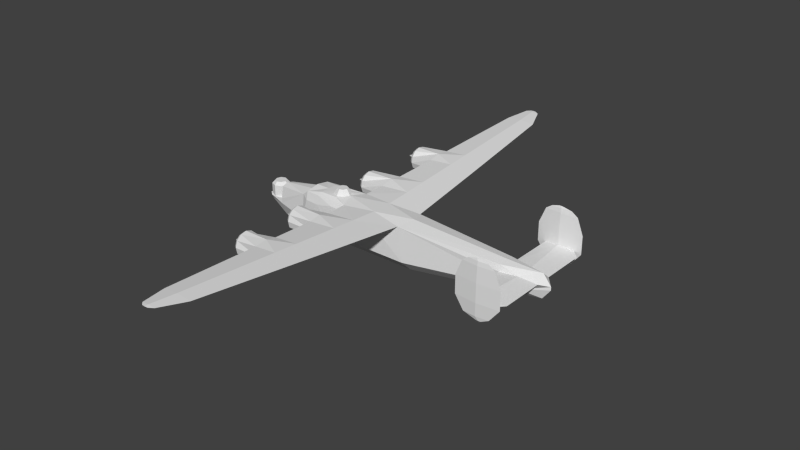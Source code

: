 # Source: b24_m.blend  (saved by Blender 2.79.0; exported with 4.5.12 LTS)
import bpy
from mathutils import Matrix  # noqa: F401  (used for matrix-valued properties, if any)

bpy.ops.wm.read_factory_settings(use_empty=True)
scene = bpy.context.scene
scene.name = 'Scene'

# ---- collections
col_collection_1 = bpy.data.collections.new('Collection 1'); scene.collection.children.link(col_collection_1)

# ---- materials (node trees are filled in below, after node groups)
mat_material_aluminium = bpy.data.materials.new('Material Aluminium')
mat_material_aluminium.alpha_threshold = 0.0
mat_material_aluminium.use_transparent_shadow = False
mat_material_aluminium.roughness = 0.5
mat_material_aluminium.line_color = (0.0, 0.0, 0.0, 1.0)

# ---- material node trees

# ---- world
world_world = bpy.data.worlds.new('World'); scene.world = world_world
world_world.color = (0.05088, 0.05088, 0.05088)
world_world.use_sun_shadow = False
world_world.sun_shadow_jitter_overblur = 0.0
world_world.cycles.sampling_method = 'NONE'
world_world.cycles.sample_map_resolution = 256

# ---- meshes
me_cube = bpy.data.meshes.new('Cube')
me_cube.from_pydata([(11.01, -3.88, -1.16), (10.72, -3.88, -1.16), (10.86, -3.867, -1.16), (10.86, -3.893, -1.16), (11.52, -3.88, -0.91), (9.881, -3.88, -0.91), (10.69, -3.807, -0.91), (12.18, -3.88, -0.08), (9.332, -3.88, -0.08), (11.76, -3.834, 0.0), (12.18, -3.88, 1.08), (9.332, -3.88, 1.08), (10.74, -3.754, 1.08), (11.79, -3.88, 2.08), (9.74, -3.88, 2.08), (10.75, -3.789, 2.08), (10.67, -3.89, 2.47), (10.13, -3.88, 2.35), (10.75, -3.824, 2.35), (11.39, -3.88, 2.35), (10.79, -3.88, 2.47), (10.57, -3.88, 2.47), (10.67, -3.87, 2.47), (10.74, -3.754, -0.1049), (9.85, -3.822, 0.0), (10.74, -3.754, 0.1166), (10.69, -3.953, -0.91), (10.74, -4.006, -0.08), (10.74, -4.006, 1.08), (10.75, -3.971, 2.08), (10.75, -3.936, 2.35), (9.85, -0.69, 0.0), (12.23, -0.52, 0.0), (11.03, -0.6059, -0.1054), (12.23, -3.35, 0.0), (11.03, -0.606, 0.1047), (-2.55, -8.257, 0.4356), (-2.55, -8.193, 0.1189), (-2.55, -7.98, -0.1238), (-2.55, -7.674, -0.2273), (-2.55, -7.075, 0.6718), (-2.95, -3.467, 0.6985), (-2.95, -3.15, 0.7618), (-2.95, -2.844, 0.6582), (-2.95, -2.631, 0.4156), (-2.95, -2.568, 0.09883), (-2.95, -2.671, -0.2071), (-2.95, -2.914, -0.4203), (-2.95, -3.231, -0.4836), (-2.95, -3.537, -0.38), (-2.95, -3.75, -0.1374), (-2.95, -3.813, 0.1794), (-2.95, -3.71, 0.4853), (-2.55, -7.358, -0.164), (-2.55, -7.115, 0.04914), (-2.55, -7.011, 0.3551), (-2.55, -7.288, 0.9145), (-2.55, -7.594, 1.018), (-2.55, -7.911, 0.9548), (-2.55, -8.153, 0.7416), (0.9253, -2.712, 0.5466), (0.7597, -8.156, 0.9377), (1.44, -3.19, 0.6255), (-0.7691, -2.412, 0.08876), (-0.7691, -2.541, -0.2937), (-0.7691, -2.845, -0.5602), (-0.7691, -3.241, -0.6393), (-0.7691, -3.623, -0.5098), (-0.7691, -3.89, -0.2065), (-0.7691, -3.969, 0.1894), (-1.006, -2.415, 0.7003), (-0.9691, -3.193, 0.9192), (-0.9323, -3.972, 0.801), (0.8943, -3.668, 0.6183), (0.9227, -2.792, 0.1329), (0.9166, -2.978, -0.01651), (0.9088, -3.221, -0.06088), (0.9011, -3.456, 0.01171), (0.8958, -3.62, 0.1818), (-0.5592, -8.333, 0.04976), (-0.5592, -8.412, 0.4457), (1.26, -7.634, 0.9381), (-0.5592, -8.067, -0.2536), (-0.5592, -7.684, -0.383), (-0.5592, -7.288, -0.3039), (-0.5592, -6.985, -0.03742), (-0.5592, -6.856, 0.345), (-0.796, -6.856, 0.9875), (-0.7592, -7.584, 1.174), (-0.7225, -8.412, 1.088), (0.7912, -7.112, 0.8626), (0.7886, -7.199, 0.4335), (0.7825, -7.402, 0.2779), (0.7744, -7.668, 0.2317), (0.7667, -7.924, 0.3073), (0.7613, -8.103, 0.4843), (-2.75, -2.412, 0.08876), (-2.75, -2.541, -0.2937), (-2.75, -2.845, -0.5602), (-2.75, -3.241, -0.6393), (-2.75, -3.623, -0.5098), (-2.75, -3.89, -0.2065), (-2.75, -2.491, 0.4847), (-2.75, -2.758, 0.788), (-2.75, -3.14, 0.9175), (-2.75, -3.536, 0.8384), (-2.75, -3.839, 0.5719), (-2.75, -3.969, 0.1894), (-2.35, -8.333, 0.04976), (-2.35, -8.067, -0.2536), (-2.35, -7.684, -0.383), (-2.35, -7.288, -0.3039), (-2.35, -6.985, -0.03742), (-2.35, -6.856, 0.345), (-2.35, -6.935, 0.741), (-2.35, -7.201, 1.044), (-2.35, -7.584, 1.174), (-2.35, -7.98, 1.095), (-2.35, -8.412, 0.4457), (-2.35, -8.283, 0.8281), (-3.32, -3.315, 0.1391), (-3.57, -3.19, 0.1391), (-2.95, -3.255, 0.02651), (-2.95, -3.32, 0.1391), (-3.32, -3.253, 0.03144), (-2.95, -3.125, 0.02651), (-3.32, -3.128, 0.03144), (-2.95, -3.06, 0.1391), (-3.32, -3.066, 0.1391), (-2.95, -3.125, 0.2517), (-3.32, -3.128, 0.2467), (-2.95, -3.255, 0.2517), (-3.32, -3.253, 0.2467), (-2.92, -7.758, 0.3954), (-3.17, -7.634, 0.3954), (-2.55, -7.699, 0.2828), (-2.55, -7.764, 0.3954), (-2.92, -7.696, 0.2877), (-2.55, -7.569, 0.2828), (-2.92, -7.572, 0.2877), (-2.55, -7.504, 0.3954), (-2.92, -7.51, 0.3954), (-2.55, -7.569, 0.5079), (-2.92, -7.572, 0.503), (-2.55, -7.699, 0.5079), (-2.92, -7.696, 0.503), (3.06, -1.026, 0.6167), (2.434, -6.856, 0.9875), (2.258, -8.412, 1.088), (1.533, -14.87, 1.506), (0.5474, -14.87, 1.419), (-0.4173, -14.87, 1.506), (0.8481, -16.5, 1.611), (0.3883, -16.5, 1.571), (-0.06186, -16.5, 1.611), (0.5734, -16.7, 1.624), (0.3662, -16.7, 1.606), (0.1634, -16.7, 1.624), (-1.07, -1.003, 0.6728), (1.0, -1.102, 0.4344), (0.3662, -16.7, 1.642), (0.9384, -2.415, 0.8744), (0.8882, -3.972, 0.964), (0.8019, -6.856, 1.131), (0.7518, -8.412, 1.22), (0.5474, -14.87, 1.592), (0.3883, -16.5, 1.651), (1.0, -0.6957, 0.8), (-7.85, -0.28, -1.13), (-6.75, -0.2, -2.025), (-6.75, -0.57, -1.13), (-4.15, -0.8771, 0.6073), (-4.65, 0.0, 0.34), (-4.573, -0.8074, 0.2553), (-4.15, -1.01, 0.05615), (-3.22, -1.079, 0.06615), (-3.21, -0.6454, 0.76), (-3.21, -0.9523, 0.6327), (12.23, 0.0, 0.47), (12.74, 0.0, -0.19), (-2.05, -0.55, 0.8), (-1.661, -0.3889, 0.8), (-1.817, -0.2326, 1.16), (-2.439, -0.3889, 0.8), (-2.283, -0.2326, 1.16), (-2.05, -0.329, 1.16), (-7.32, -0.57, -0.075), (-6.917, -0.4031, -0.075), (-7.723, -0.4031, -0.075), (-7.32, -0.3824, 0.125), (-7.05, -0.2704, 0.125), (-7.59, -0.2704, 0.125), (-7.723, -0.4031, -0.8), (-6.917, -0.4031, -0.8), (-7.32, -0.57, -0.8), (12.74, 0.0, -0.4), (-7.97, -0.28, -0.8), (12.23, 0.0, -1.07), (-6.75, -0.57, -0.8), (-4.65, -0.93, -1.4), (-4.65, -0.1812, -2.14), (-2.0, -0.3905, -2.28), (-2.0, -1.13, -1.54), (3.46, -0.3903, -2.28), (3.46, -1.13, -1.54), (11.04, -0.6053, -0.6651), (-6.75, 0.0, 0.125), (-6.75, -0.441, -0.002856), (-2.0, -1.13, 0.3256), (-2.0, -1.003, 0.6327), (-2.0, -0.6956, 0.8), (9.85, -0.5619, 0.3925), (1.0, -1.13, 0.3657), (-7.611, -0.57, -0.8), (11.01, 3.88, -1.16), (10.72, 3.88, -1.16), (10.86, 3.867, -1.16), (10.86, 3.893, -1.16), (11.52, 3.88, -0.91), (9.881, 3.88, -0.91), (10.69, 3.807, -0.91), (12.18, 3.88, -0.08), (9.332, 3.88, -0.08), (11.76, 3.834, 0.0), (12.18, 3.88, 1.08), (9.332, 3.88, 1.08), (10.74, 3.754, 1.08), (11.79, 3.88, 2.08), (9.74, 3.88, 2.08), (10.75, 3.789, 2.08), (10.67, 3.89, 2.47), (10.13, 3.88, 2.35), (10.75, 3.824, 2.35), (11.39, 3.88, 2.35), (10.79, 3.88, 2.47), (10.57, 3.88, 2.47), (10.67, 3.87, 2.47), (10.74, 3.754, -0.1049), (9.85, 3.822, 0.0), (10.74, 3.754, 0.1166), (10.69, 3.953, -0.91), (10.74, 4.006, -0.08), (10.74, 4.006, 1.08), (10.75, 3.971, 2.08), (10.75, 3.936, 2.35), (9.85, 0.69, 0.0), (12.23, 0.52, 0.0), (11.03, 0.6059, -0.1054), (12.23, 3.35, 0.0), (11.03, 0.606, 0.1047), (-2.55, 8.257, 0.4356), (-2.55, 8.193, 0.1189), (-2.55, 7.98, -0.1238), (-2.55, 7.674, -0.2273), (-2.55, 7.075, 0.6718), (-2.95, 3.467, 0.6985), (-2.95, 3.15, 0.7618), (-2.95, 2.844, 0.6582), (-2.95, 2.631, 0.4156), (-2.95, 2.568, 0.09883), (-2.95, 2.671, -0.2071), (-2.95, 2.914, -0.4203), (-2.95, 3.231, -0.4836), (-2.95, 3.537, -0.38), (-2.95, 3.75, -0.1374), (-2.95, 3.813, 0.1794), (-2.95, 3.71, 0.4853), (-2.55, 7.358, -0.164), (-2.55, 7.115, 0.04914), (-2.55, 7.011, 0.3551), (-2.55, 7.288, 0.9145), (-2.55, 7.594, 1.018), (-2.55, 7.911, 0.9548), (-2.55, 8.153, 0.7416), (0.9253, 2.712, 0.5466), (0.7597, 8.156, 0.9377), (1.44, 3.19, 0.6255), (-0.7691, 2.412, 0.08876), (-0.7691, 2.541, -0.2937), (-0.7691, 2.845, -0.5602), (-0.7691, 3.241, -0.6393), (-0.7691, 3.623, -0.5098), (-0.7691, 3.89, -0.2065), (-0.7691, 3.969, 0.1894), (-1.006, 2.415, 0.7003), (-0.9691, 3.193, 0.9192), (-0.9323, 3.972, 0.801), (0.8943, 3.668, 0.6183), (0.9227, 2.792, 0.1329), (0.9166, 2.978, -0.01651), (0.9088, 3.221, -0.06088), (0.9011, 3.456, 0.01171), (0.8958, 3.62, 0.1818), (-0.5592, 8.333, 0.04976), (-0.5592, 8.412, 0.4457), (1.26, 7.634, 0.9381), (-0.5592, 8.067, -0.2536), (-0.5592, 7.684, -0.383), (-0.5592, 7.288, -0.3039), (-0.5592, 6.985, -0.03742), (-0.5592, 6.856, 0.345), (-0.796, 6.856, 0.9875), (-0.7592, 7.584, 1.174), (-0.7225, 8.412, 1.088), (0.7912, 7.112, 0.8626), (0.7886, 7.199, 0.4335), (0.7825, 7.402, 0.2779), (0.7744, 7.668, 0.2317), (0.7667, 7.924, 0.3073), (0.7613, 8.103, 0.4843), (-2.75, 2.412, 0.08876), (-2.75, 2.541, -0.2937), (-2.75, 2.845, -0.5602), (-2.75, 3.241, -0.6393), (-2.75, 3.623, -0.5098), (-2.75, 3.89, -0.2065), (-2.75, 2.491, 0.4847), (-2.75, 2.758, 0.788), (-2.75, 3.14, 0.9175), (-2.75, 3.536, 0.8384), (-2.75, 3.839, 0.5719), (-2.75, 3.969, 0.1894), (-2.35, 8.333, 0.04976), (-2.35, 8.067, -0.2536), (-2.35, 7.684, -0.383), (-2.35, 7.288, -0.3039), (-2.35, 6.985, -0.03742), (-2.35, 6.856, 0.345), (-2.35, 6.935, 0.741), (-2.35, 7.201, 1.044), (-2.35, 7.584, 1.174), (-2.35, 7.98, 1.095), (-2.35, 8.412, 0.4457), (-2.35, 8.283, 0.8281), (-3.32, 3.315, 0.1391), (-3.57, 3.19, 0.1391), (-2.95, 3.255, 0.02651), (-2.95, 3.32, 0.1391), (-3.32, 3.253, 0.03144), (-2.95, 3.125, 0.02651), (-3.32, 3.128, 0.03144), (-2.95, 3.06, 0.1391), (-3.32, 3.066, 0.1391), (-2.95, 3.125, 0.2517), (-3.32, 3.128, 0.2467), (-2.95, 3.255, 0.2517), (-3.32, 3.253, 0.2467), (-2.92, 7.758, 0.3954), (-3.17, 7.634, 0.3954), (-2.55, 7.699, 0.2828), (-2.55, 7.764, 0.3954), (-2.92, 7.696, 0.2877), (-2.55, 7.569, 0.2828), (-2.92, 7.572, 0.2877), (-2.55, 7.504, 0.3954), (-2.92, 7.51, 0.3954), (-2.55, 7.569, 0.5079), (-2.92, 7.572, 0.503), (-2.55, 7.699, 0.5079), (-2.92, 7.696, 0.503), (3.06, 1.026, 0.6167), (2.434, 6.856, 0.9875), (2.258, 8.412, 1.088), (1.533, 14.87, 1.506), (0.5474, 14.87, 1.419), (-0.4173, 14.87, 1.506), (0.8481, 16.5, 1.611), (0.3883, 16.5, 1.571), (-0.06186, 16.5, 1.611), (0.5734, 16.7, 1.624), (0.3662, 16.7, 1.606), (0.1634, 16.7, 1.624), (-1.07, 1.003, 0.6728), (1.0, 1.102, 0.4344), (0.3662, 16.7, 1.642), (0.9384, 2.415, 0.8744), (0.8882, 3.972, 0.964), (0.8019, 6.856, 1.131), (0.7518, 8.412, 1.22), (0.5474, 14.87, 1.592), (0.3883, 16.5, 1.651), (1.0, 0.6957, 0.8), (-4.15, 0.0, 0.76), (-3.21, 0.0, 0.76), (-7.85, 0.28, -1.13), (-6.75, 0.2, -2.025), (-6.75, 0.57, -1.13), (-4.15, 0.8771, 0.6073), (-4.573, 0.8074, 0.2553), (-4.15, 1.01, 0.05615), (-3.22, 1.079, 0.06615), (-3.21, 0.6454, 0.76), (-3.21, 0.9523, 0.6327), (-2.05, 0.55, 0.8), (-1.661, 0.3889, 0.8), (-1.817, 0.2326, 1.16), (-1.5, 0.0, 0.8), (-1.721, 0.0, 1.16), (-2.379, 0.0, 1.16), (-2.6, 0.0, 0.8), (-2.439, 0.3889, 0.8), (-2.283, 0.2326, 1.16), (-2.05, 0.329, 1.16), (-7.32, 0.57, -0.075), (-6.917, 0.4031, -0.075), (-6.75, 0.0, -0.075), (-7.89, 0.0, -0.075), (-7.723, 0.4031, -0.075), (-7.32, 0.3824, 0.125), (-7.05, 0.2704, 0.125), (-6.938, 0.0, 0.125), (-7.702, 0.0, 0.125), (-7.59, 0.2704, 0.125), (-7.32, 0.0, 0.125), (-7.723, 0.4031, -0.8), (-7.89, 0.0, -0.8), (-6.917, 0.4031, -0.8), (-6.75, 0.0, -0.8), (-7.32, 0.57, -0.8), (-7.97, 0.28, -0.8), (-7.85, 0.0, -1.13), (-6.75, 0.0, -2.025), (-4.65, 0.0, -2.14), (-2.0, 0.0, -2.28), (3.46, 0.0, -2.28), (3.46, 0.0, 0.8), (9.85, 0.0, 0.52), (-6.75, 0.57, -0.8), (-4.65, 0.93, -1.4), (-4.65, 0.1812, -2.14), (-2.0, 0.3905, -2.28), (-2.0, 1.13, -1.54), (3.46, 0.3903, -2.28), (3.46, 1.13, -1.54), (11.04, 0.6053, -0.6651), (-6.75, 0.441, -0.002856), (-2.0, 1.13, 0.3256), (-2.0, 1.003, 0.6327), (-2.0, 0.6956, 0.8), (9.85, 0.5619, 0.3925), (1.0, 1.13, 0.3657), (-7.611, 0.57, -0.8), (-7.97, 0.0, -0.8)], [], [(6, 4, 0), (2, 6, 0), (1, 5, 2), (2, 5, 6), (9, 7, 4), (8, 11, 24), (9, 10, 7), (11, 14, 15), (11, 15, 12), (12, 15, 10), (15, 13, 10), (14, 17, 18), (14, 18, 15), (15, 18, 13), (18, 19, 13), (18, 22, 19), (17, 22, 18), (17, 21, 22), (9, 4, 23), (24, 23, 5), (9, 25, 12), (24, 12, 25), (6, 23, 4), (6, 5, 23), (5, 8, 24), (12, 24, 11), (10, 9, 12), (4, 7, 27), (4, 27, 26), (26, 27, 5), (27, 8, 5), (7, 10, 28), (7, 28, 27), (27, 28, 8), (28, 11, 8), (10, 13, 29), (10, 29, 28), (28, 29, 11), (29, 14, 11), (13, 19, 30), (13, 30, 29), (29, 30, 14), (30, 17, 14), (26, 5, 3), (32, 34, 23), (32, 23, 33), (33, 23, 31), (23, 24, 31), (25, 34, 32), (35, 25, 32), (31, 25, 35), (31, 24, 25), (47, 48, 49, 50, 51, 52, 41, 42, 43, 44, 45, 46), (36, 59, 58, 57, 56, 40, 55, 54, 53, 39, 38, 37), (76, 75, 62), (77, 76, 62), (78, 77, 62), (73, 78, 62), (75, 74, 62), (74, 60, 62), (99, 98, 65, 66), (100, 99, 66, 67), (101, 100, 67, 68), (107, 101, 68, 69), (98, 97, 64, 65), (97, 96, 63, 64), (96, 102, 70, 63), (106, 107, 69, 72), (66, 65, 75, 76), (67, 66, 76, 77), (68, 67, 77, 78), (69, 68, 78, 73), (65, 64, 74, 75), (64, 63, 60, 74), (70, 60, 63), (116, 117, 88), (61, 95, 81), (115, 116, 88), (95, 94, 81), (114, 115, 88, 87), (94, 93, 81), (113, 114, 87, 86), (93, 92, 81), (112, 113, 86, 85), (92, 91, 81), (111, 112, 85, 84), (91, 90, 81), (110, 111, 84, 83), (109, 110, 83, 82), (108, 109, 82, 79), (117, 119, 89, 88), (118, 108, 79, 80), (119, 118, 80, 89), (80, 79, 95, 61), (79, 82, 94, 95), (82, 83, 93, 94), (83, 84, 92, 93), (84, 85, 91, 92), (85, 86, 90, 91), (87, 90, 86), (72, 69, 73), (89, 80, 61), (126, 128, 127, 125), (128, 130, 129, 127), (130, 132, 131, 129), (121, 128, 126), (121, 124, 120), (121, 126, 124), (121, 130, 128), (121, 120, 132), (121, 132, 130), (139, 141, 140, 138), (141, 143, 142, 140), (143, 145, 144, 142), (134, 141, 139), (134, 137, 133), (134, 139, 137), (134, 143, 141), (134, 133, 145), (134, 145, 143), (73, 62, 147), (147, 90, 73), (90, 147, 81), (148, 149, 150), (148, 150, 61), (61, 150, 89), (150, 151, 89), (149, 152, 153), (149, 153, 150), (150, 153, 151), (153, 154, 151), (152, 155, 156), (152, 156, 153), (153, 156, 154), (156, 157, 154), (147, 62, 146), (148, 81, 147), (70, 71, 161), (161, 71, 162), (161, 162, 146), (162, 147, 146), (72, 87, 163), (72, 163, 162), (162, 163, 147), (162, 71, 72), (163, 164, 147), (164, 148, 147), (89, 151, 165), (89, 165, 164), (164, 165, 148), (165, 149, 148), (151, 154, 166), (151, 166, 165), (165, 166, 149), (166, 152, 149), (167, 161, 146), (158, 161, 167), (158, 70, 161), (178, 32, 179), (382, 172, 171), (383, 382, 171, 176), (175, 177, 171, 174), (177, 176, 171), (171, 173, 174), (173, 171, 172), (182, 397, 398, 184, 185), (181, 182, 185, 180), (396, 397, 182, 181), (183, 184, 398, 399), (180, 185, 184, 183), (189, 413, 411, 191), (190, 410, 413, 189), (186, 194, 193, 187), (188, 192, 194, 186), (187, 193, 417, 405), (406, 415, 192, 188), (186, 189, 191, 188), (187, 190, 189, 186), (405, 410, 190, 187), (188, 191, 411, 406), (170, 168, 169), (399, 383, 176), (201, 202, 199, 200), (422, 423, 201, 200), (203, 204, 202, 201), (197, 205, 204, 203), (173, 172, 206, 207), (208, 209, 177, 175), (209, 176, 177), (212, 204, 146), (178, 426, 211), (204, 205, 146), (209, 158, 210), (173, 199, 174), (209, 210, 176), (208, 202, 212), (195, 205, 197), (173, 207, 198), (174, 199, 175), (396, 181, 158), (175, 202, 208), (158, 181, 180, 210), (176, 183, 399), (210, 180, 183, 176), (426, 425, 146, 211), (212, 202, 204), (175, 199, 202), (423, 424, 203, 201), (424, 197, 203), (16, 21, 17), (22, 20, 19), (0, 26, 3), (0, 4, 26), (20, 22, 21, 16), (19, 20, 16), (19, 16, 30), (30, 16, 17), (0, 3, 1, 2), (3, 5, 1), (34, 9, 23), (25, 9, 34), (102, 103, 71, 70), (103, 104, 71), (104, 105, 71), (105, 106, 72, 71), (57, 58, 117, 116), (56, 57, 116, 115), (40, 56, 115, 114), (55, 40, 114, 113), (54, 55, 113, 112), (53, 54, 112, 111), (39, 53, 111, 110), (38, 39, 110, 109), (37, 38, 109, 108), (58, 59, 119, 117), (36, 37, 108, 118), (59, 36, 118, 119), (48, 47, 98, 99), (49, 48, 99, 100), (50, 49, 100, 101), (51, 50, 101, 107), (47, 46, 97, 98), (46, 45, 96, 97), (45, 44, 102, 96), (44, 43, 103, 102), (43, 42, 104, 103), (42, 41, 105, 104), (52, 51, 107, 106), (41, 52, 106, 105), (120, 124, 122, 123), (124, 126, 125, 122), (132, 120, 123, 131), (137, 139, 138, 135), (133, 137, 135, 136), (145, 133, 136, 144), (60, 146, 62), (158, 60, 70), (72, 90, 87), (155, 160, 157, 156), (159, 60, 158), (146, 60, 159), (73, 90, 72), (81, 148, 61), (164, 88, 89), (87, 88, 163), (163, 88, 164), (154, 157, 160), (154, 160, 166), (166, 160, 152), (160, 155, 152), (442, 420, 168, 196), (421, 422, 200, 169), (168, 213, 196), (199, 169, 200), (212, 159, 158, 208), (208, 158, 209), (173, 198, 170, 199), (211, 35, 178), (35, 32, 178), (425, 167, 146), (146, 159, 212), (199, 170, 169), (179, 32, 205, 195), (31, 211, 146), (170, 198, 213), (170, 213, 168), (196, 213, 198, 417, 442), (206, 417, 198, 207), (31, 35, 211), (205, 32, 33), (31, 205, 33), (396, 167, 425), (158, 167, 396), (205, 31, 146), (420, 421, 169, 168), (220, 214, 218), (216, 214, 220), (215, 216, 219), (216, 220, 219), (223, 218, 221), (222, 238, 225), (223, 221, 224), (225, 229, 228), (225, 226, 229), (226, 224, 229), (229, 224, 227), (228, 232, 231), (228, 229, 232), (229, 227, 232), (232, 227, 233), (232, 233, 236), (231, 232, 236), (231, 236, 235), (223, 237, 218), (238, 219, 237), (223, 226, 239), (238, 239, 226), (220, 218, 237), (220, 237, 219), (219, 238, 222), (226, 225, 238), (224, 226, 223), (218, 241, 221), (218, 240, 241), (240, 219, 241), (241, 219, 222), (221, 242, 224), (221, 241, 242), (241, 222, 242), (242, 222, 225), (224, 243, 227), (224, 242, 243), (242, 225, 243), (243, 225, 228), (227, 244, 233), (227, 243, 244), (243, 228, 244), (244, 228, 231), (240, 217, 219), (246, 237, 248), (246, 247, 237), (247, 245, 237), (237, 245, 238), (239, 246, 248), (249, 246, 239), (245, 249, 239), (245, 239, 238), (261, 260, 259, 258, 257, 256, 255, 266, 265, 264, 263, 262), (250, 251, 252, 253, 267, 268, 269, 254, 270, 271, 272, 273), (290, 276, 289), (291, 276, 290), (292, 276, 291), (287, 276, 292), (289, 276, 288), (288, 276, 274), (313, 280, 279, 312), (314, 281, 280, 313), (315, 282, 281, 314), (321, 283, 282, 315), (312, 279, 278, 311), (311, 278, 277, 310), (310, 277, 284, 316), (320, 286, 283, 321), (280, 290, 289, 279), (281, 291, 290, 280), (282, 292, 291, 281), (283, 287, 292, 282), (279, 289, 288, 278), (278, 288, 274, 277), (284, 277, 274), (330, 302, 331), (275, 295, 309), (329, 302, 330), (309, 295, 308), (328, 301, 302, 329), (308, 295, 307), (327, 300, 301, 328), (307, 295, 306), (326, 299, 300, 327), (306, 295, 305), (325, 298, 299, 326), (305, 295, 304), (324, 297, 298, 325), (323, 296, 297, 324), (322, 293, 296, 323), (331, 302, 303, 333), (332, 294, 293, 322), (333, 303, 294, 332), (294, 275, 309, 293), (293, 309, 308, 296), (296, 308, 307, 297), (297, 307, 306, 298), (298, 306, 305, 299), (299, 305, 304, 300), (301, 300, 304), (286, 287, 283), (303, 275, 294), (340, 339, 341, 342), (342, 341, 343, 344), (344, 343, 345, 346), (335, 340, 342), (335, 334, 338), (335, 338, 340), (335, 342, 344), (335, 346, 334), (335, 344, 346), (353, 352, 354, 355), (355, 354, 356, 357), (357, 356, 358, 359), (348, 353, 355), (348, 347, 351), (348, 351, 353), (348, 355, 357), (348, 359, 347), (348, 357, 359), (287, 361, 276), (361, 287, 304), (304, 295, 361), (362, 364, 363), (362, 275, 364), (275, 303, 364), (364, 303, 365), (363, 367, 366), (363, 364, 367), (364, 365, 367), (367, 365, 368), (366, 370, 369), (366, 367, 370), (367, 368, 370), (370, 368, 371), (361, 360, 276), (362, 361, 295), (284, 375, 285), (375, 376, 285), (375, 360, 376), (376, 360, 361), (286, 377, 301), (286, 376, 377), (376, 361, 377), (376, 286, 285), (377, 361, 378), (378, 361, 362), (303, 379, 365), (303, 378, 379), (378, 362, 379), (379, 362, 363), (365, 380, 368), (365, 379, 380), (379, 363, 380), (380, 363, 366), (381, 360, 375), (372, 381, 375), (372, 375, 284), (178, 179, 246), (382, 387, 172), (383, 391, 387, 382), (390, 389, 387, 392), (392, 387, 391), (387, 389, 388), (388, 172, 387), (395, 402, 401, 398, 397), (394, 393, 402, 395), (396, 394, 395, 397), (400, 399, 398, 401), (393, 400, 401, 402), (408, 412, 411, 413), (409, 408, 413, 410), (403, 404, 416, 418), (407, 403, 418, 414), (404, 405, 417, 416), (406, 407, 414, 415), (403, 407, 412, 408), (404, 403, 408, 409), (405, 404, 409, 410), (407, 406, 411, 412), (386, 385, 384), (399, 391, 383), (430, 429, 428, 431), (422, 429, 430, 423), (432, 430, 431, 433), (197, 432, 433, 434), (388, 435, 206, 172), (436, 390, 392, 437), (437, 392, 391), (440, 360, 433), (178, 439, 426), (433, 360, 434), (437, 438, 372), (388, 389, 428), (437, 391, 438), (436, 440, 431), (195, 197, 434), (388, 427, 435), (389, 390, 428), (396, 372, 394), (390, 436, 431), (372, 438, 393, 394), (391, 399, 400), (438, 391, 400, 393), (426, 439, 360, 425), (440, 433, 431), (390, 431, 428), (423, 430, 432, 424), (424, 432, 197), (230, 231, 235), (236, 233, 234), (214, 217, 240), (214, 240, 218), (234, 230, 235, 236), (233, 230, 234), (233, 244, 230), (244, 231, 230), (214, 216, 215, 217), (217, 215, 219), (248, 237, 223), (239, 248, 223), (316, 284, 285, 317), (317, 285, 318), (318, 285, 319), (319, 285, 286, 320), (271, 330, 331, 272), (270, 329, 330, 271), (254, 328, 329, 270), (269, 327, 328, 254), (268, 326, 327, 269), (267, 325, 326, 268), (253, 324, 325, 267), (252, 323, 324, 253), (251, 322, 323, 252), (272, 331, 333, 273), (250, 332, 322, 251), (273, 333, 332, 250), (262, 313, 312, 261), (263, 314, 313, 262), (264, 315, 314, 263), (265, 321, 315, 264), (261, 312, 311, 260), (260, 311, 310, 259), (259, 310, 316, 258), (258, 316, 317, 257), (257, 317, 318, 256), (256, 318, 319, 255), (266, 320, 321, 265), (255, 319, 320, 266), (334, 337, 336, 338), (338, 336, 339, 340), (346, 345, 337, 334), (351, 349, 352, 353), (347, 350, 349, 351), (359, 358, 350, 347), (274, 276, 360), (372, 284, 274), (286, 301, 304), (369, 370, 371, 374), (373, 372, 274), (360, 373, 274), (287, 286, 304), (295, 275, 362), (378, 303, 302), (301, 377, 302), (377, 378, 302), (368, 374, 371), (368, 380, 374), (380, 366, 374), (374, 366, 369), (442, 419, 384, 420), (421, 385, 429, 422), (384, 419, 441), (428, 429, 385), (440, 436, 372, 373), (436, 437, 372), (388, 428, 386, 427), (439, 178, 249), (249, 178, 246), (425, 360, 381), (360, 440, 373), (428, 385, 386), (179, 195, 434, 246), (245, 360, 439), (386, 441, 427), (386, 384, 441), (419, 442, 417, 427, 441), (206, 435, 427, 417), (245, 439, 249), (434, 247, 246), (245, 247, 434), (396, 425, 381), (372, 396, 381), (434, 360, 245), (420, 384, 385, 421)])
_uv = me_cube.uv_layers.new(name='UVMap')
_uv.uv.foreach_set('vector', [0.8438, 0.3508, 0.8198, 0.3508, 0.8346, 0.3435, 0.8388, 0.3435, 0.8438, 0.3508, 0.8346, 0.3435, 0.843, 0.3435, 0.8672, 0.3508, 0.8388, 0.3435, 0.8388, 0.3435, 0.8672, 0.3508, 0.8438, 0.3508, 0.8131, 0.377, 0.8008, 0.3747, 0.8198, 0.3508, 0.8831, 0.3747, 0.8831, 0.4083, 0.8681, 0.377, 0.8131, 0.377, 0.8008, 0.4083, 0.8008, 0.3747, 0.8831, 0.4083, 0.8713, 0.4371, 0.842, 0.4371, 0.8831, 0.4083, 0.842, 0.4371, 0.8424, 0.4083, 0.8424, 0.4083, 0.842, 0.4371, 0.8008, 0.4083, 0.842, 0.4371, 0.8121, 0.4371, 0.8008, 0.4083, 0.8713, 0.4371, 0.86, 0.4449, 0.842, 0.4449, 0.8713, 0.4371, 0.842, 0.4449, 0.842, 0.4371, 0.842, 0.4371, 0.842, 0.4449, 0.8121, 0.4371, 0.842, 0.4449, 0.8236, 0.4449, 0.8121, 0.4371, 0.842, 0.4449, 0.8443, 0.4484, 0.8236, 0.4449, 0.86, 0.4449, 0.8443, 0.4484, 0.842, 0.4449, 0.86, 0.4449, 0.8474, 0.4484, 0.8443, 0.4484, 0.8131, 0.377, 0.8198, 0.3508, 0.8424, 0.374, 0.8681, 0.377, 0.8424, 0.374, 0.8672, 0.3508, 0.8131, 0.377, 0.8424, 0.3804, 0.8424, 0.4083, 0.8681, 0.377, 0.8424, 0.4083, 0.8424, 0.3804, 0.8438, 0.3508, 0.8424, 0.374, 0.8198, 0.3508, 0.8438, 0.3508, 0.8672, 0.3508, 0.8424, 0.374, 0.8672, 0.3508, 0.8831, 0.3747, 0.8681, 0.377, 0.8424, 0.4083, 0.8681, 0.377, 0.8831, 0.4083, 0.8008, 0.4083, 0.8131, 0.377, 0.8424, 0.4083, 0.9463, 0.3508, 0.9654, 0.3747, 0.9238, 0.3747, 0.9463, 0.3508, 0.9238, 0.3747, 0.9224, 0.3508, 0.9224, 0.3508, 0.9238, 0.3747, 0.899, 0.3508, 0.9238, 0.3747, 0.8831, 0.3747, 0.899, 0.3508, 0.9654, 0.3747, 0.9654, 0.4083, 0.9238, 0.4083, 0.9654, 0.3747, 0.9238, 0.4083, 0.9238, 0.3747, 0.9238, 0.3747, 0.9238, 0.4083, 0.8831, 0.3747, 0.9238, 0.4083, 0.8831, 0.4083, 0.8831, 0.3747, 0.9654, 0.4083, 0.9541, 0.4371, 0.9242, 0.4371, 0.9654, 0.4083, 0.9242, 0.4371, 0.9238, 0.4083, 0.9238, 0.4083, 0.9242, 0.4371, 0.8831, 0.4083, 0.9242, 0.4371, 0.8949, 0.4371, 0.8831, 0.4083, 0.9541, 0.4371, 0.9426, 0.4449, 0.9242, 0.4449, 0.9541, 0.4371, 0.9242, 0.4449, 0.9242, 0.4371, 0.9242, 0.4371, 0.9242, 0.4449, 0.8949, 0.4371, 0.9242, 0.4449, 0.9062, 0.4449, 0.8949, 0.4371, 0.9224, 0.3508, 0.899, 0.3508, 0.9273, 0.3435, 0.1114, 0.3892, 0.0296, 0.3892, 0.01793, 0.3462, 0.1114, 0.3892, 0.01793, 0.3462, 0.1089, 0.3545, 0.1089, 0.3545, 0.01793, 0.3462, 0.1065, 0.3205, 0.01793, 0.3462, 0.01598, 0.3205, 0.1065, 0.3205, 0.01729, 0.4516, 0.02896, 0.4086, 0.1107, 0.4086, 0.1082, 0.4434, 0.01729, 0.4516, 0.1107, 0.4086, 0.1058, 0.4774, 0.01729, 0.4516, 0.1082, 0.4434, 0.1058, 0.4774, 0.01534, 0.4774, 0.01729, 0.4516, 0.5995, 0.511, 0.5903, 0.5092, 0.5815, 0.5122, 0.5753, 0.5192, 0.5735, 0.5284, 0.5765, 0.5372, 0.5835, 0.5434, 0.5927, 0.5452, 0.6015, 0.5422, 0.6077, 0.5352, 0.6095, 0.526, 0.6065, 0.5172, 0.5735, 0.5284, 0.5765, 0.5372, 0.5835, 0.5434, 0.5927, 0.5452, 0.6015, 0.5422, 0.6077, 0.5352, 0.6095, 0.526, 0.6065, 0.5172, 0.5995, 0.511, 0.5903, 0.5092, 0.5815, 0.5122, 0.5753, 0.5192, 0.7362, 0.5214, 0.736, 0.5227, 0.7209, 0.5372, 0.7364, 0.5235, 0.7362, 0.5214, 0.7209, 0.5377, 0.7366, 0.5284, 0.7364, 0.5235, 0.7209, 0.5388, 0.7366, 0.5349, 0.7366, 0.5284, 0.7209, 0.5403, 0.736, 0.5227, 0.7358, 0.527, 0.7209, 0.5375, 0.7358, 0.527, 0.7357, 0.5332, 0.7209, 0.5385, 0.842, 0.5047, 0.842, 0.507, 0.7847, 0.507, 0.7847, 0.5047, 0.842, 0.5084, 0.842, 0.5047, 0.7847, 0.5047, 0.7847, 0.5084, 0.842, 0.5172, 0.842, 0.5084, 0.7847, 0.5084, 0.7847, 0.5172, 0.842, 0.5287, 0.842, 0.5172, 0.7847, 0.5172, 0.7847, 0.5287, 0.842, 0.507, 0.842, 0.5147, 0.7847, 0.5147, 0.7847, 0.507, 0.842, 0.5147, 0.842, 0.5257, 0.7847, 0.5257, 0.7847, 0.5147, 0.842, 0.5257, 0.842, 0.5372, 0.7847, 0.5372, 0.7847, 0.5257, 0.842, 0.5397, 0.842, 0.5287, 0.7847, 0.5287, 0.7847, 0.5397, 0.7847, 0.5047, 0.7847, 0.507, 0.736, 0.5227, 0.7362, 0.5214, 0.7847, 0.5084, 0.7847, 0.5047, 0.7362, 0.5214, 0.7364, 0.5235, 0.7847, 0.5172, 0.7847, 0.5084, 0.7364, 0.5235, 0.7366, 0.5284, 0.7847, 0.5287, 0.7847, 0.5172, 0.7366, 0.5284, 0.7366, 0.5349, 0.7847, 0.507, 0.7847, 0.5147, 0.7358, 0.527, 0.736, 0.5227, 0.7847, 0.5147, 0.7847, 0.5257, 0.7357, 0.5332, 0.7358, 0.527, 0.7847, 0.5372, 0.7357, 0.539, 0.7847, 0.5257, 0.8536, 0.5497, 0.8536, 0.5474, 0.8996, 0.5497, 0.9435, 0.5365, 0.9435, 0.5298, 0.9579, 0.5421, 0.8536, 0.546, 0.8536, 0.5497, 0.8996, 0.546, 0.9435, 0.5298, 0.9437, 0.5247, 0.9579, 0.5407, 0.8536, 0.5372, 0.8536, 0.546, 0.8996, 0.546, 0.9053, 0.5372, 0.9437, 0.5247, 0.9439, 0.5225, 0.9579, 0.5396, 0.8536, 0.5257, 0.8536, 0.5372, 0.9053, 0.5372, 0.9053, 0.5257, 0.9439, 0.5225, 0.9441, 0.5238, 0.9579, 0.5391, 0.8536, 0.5147, 0.8536, 0.5257, 0.9053, 0.5257, 0.9053, 0.5147, 0.9441, 0.5238, 0.9443, 0.5283, 0.9579, 0.5394, 0.8536, 0.507, 0.8536, 0.5147, 0.9053, 0.5147, 0.9053, 0.507, 0.9443, 0.5283, 0.9444, 0.5348, 0.9579, 0.5404, 0.8536, 0.5047, 0.8536, 0.507, 0.9053, 0.507, 0.9053, 0.5047, 0.8536, 0.5084, 0.8536, 0.5047, 0.9053, 0.5047, 0.9053, 0.5084, 0.8536, 0.5172, 0.8536, 0.5084, 0.9053, 0.5084, 0.9053, 0.5172, 0.8536, 0.5474, 0.8536, 0.5397, 0.9053, 0.5397, 0.8996, 0.5474, 0.8536, 0.5287, 0.8536, 0.5172, 0.9053, 0.5172, 0.9053, 0.5287, 0.8536, 0.5397, 0.8536, 0.5287, 0.9053, 0.5287, 0.9053, 0.5397, 0.9053, 0.5287, 0.9053, 0.5172, 0.9435, 0.5298, 0.9435, 0.5365, 0.9053, 0.5172, 0.9053, 0.5084, 0.9437, 0.5247, 0.9435, 0.5298, 0.9053, 0.5084, 0.9053, 0.5047, 0.9439, 0.5225, 0.9437, 0.5247, 0.9053, 0.5047, 0.9053, 0.507, 0.9441, 0.5238, 0.9439, 0.5225, 0.9053, 0.507, 0.9053, 0.5147, 0.9443, 0.5283, 0.9441, 0.5238, 0.9053, 0.5147, 0.9053, 0.5257, 0.9444, 0.5348, 0.9443, 0.5283, 0.9053, 0.5372, 0.9444, 0.5407, 0.9053, 0.5257, 0.7847, 0.5397, 0.7847, 0.5287, 0.7366, 0.5411, 0.9053, 0.5397, 0.9053, 0.5287, 0.9435, 0.5429, 0.5001, 0.5257, 0.5001, 0.5231, 0.5044, 0.5228, 0.5044, 0.5256, 0.5001, 0.5231, 0.5001, 0.5257, 0.5044, 0.5256, 0.5044, 0.5228, 0.5001, 0.5257, 0.5001, 0.531, 0.5044, 0.5311, 0.5044, 0.5256, 0.4895, 0.5284, 0.5001, 0.5231, 0.5001, 0.5257, 0.4895, 0.5284, 0.5001, 0.531, 0.5001, 0.5337, 0.4895, 0.5284, 0.5001, 0.5257, 0.5001, 0.531, 0.4895, 0.5284, 0.5001, 0.5257, 0.5001, 0.5231, 0.4895, 0.5284, 0.5001, 0.5337, 0.5001, 0.531, 0.4895, 0.5284, 0.5001, 0.531, 0.5001, 0.5257, 0.5001, 0.5257, 0.5001, 0.5231, 0.5044, 0.5228, 0.5044, 0.5256, 0.5001, 0.5231, 0.5001, 0.5257, 0.5044, 0.5256, 0.5044, 0.5228, 0.5001, 0.5257, 0.5001, 0.531, 0.5044, 0.5311, 0.5044, 0.5256, 0.4895, 0.5284, 0.5001, 0.5231, 0.5001, 0.5257, 0.4895, 0.5284, 0.5001, 0.531, 0.5001, 0.5337, 0.4895, 0.5284, 0.5001, 0.5257, 0.5001, 0.531, 0.4895, 0.5284, 0.5001, 0.5257, 0.5001, 0.5231, 0.4895, 0.5284, 0.5001, 0.5337, 0.5001, 0.531, 0.4895, 0.5284, 0.5001, 0.531, 0.5001, 0.5257, 0.3935, 0.06605, 0.4074, 0.0819, 0.3009, 0.1108, 0.3009, 0.1108, 0.2935, 0.06306, 0.3935, 0.06605, 0.2935, 0.06306, 0.3009, 0.1108, 0.2783, 0.07668, 0.2557, 0.1056, 0.0682, 0.08459, 0.0682, 0.05598, 0.2557, 0.1056, 0.0682, 0.05598, 0.2631, 0.06215, 0.2631, 0.06215, 0.0682, 0.05598, 0.2557, 0.0191, 0.0682, 0.05598, 0.0682, 0.02796, 0.2557, 0.0191, 0.0682, 0.08459, 0.02096, 0.06472, 0.02096, 0.05136, 0.0682, 0.08459, 0.02096, 0.05136, 0.0682, 0.05598, 0.0682, 0.05598, 0.02096, 0.05136, 0.0682, 0.02796, 0.02096, 0.05136, 0.02096, 0.03829, 0.0682, 0.02796, 0.02096, 0.06472, 0.01516, 0.05674, 0.01516, 0.05072, 0.02096, 0.06472, 0.01516, 0.05072, 0.02096, 0.05136, 0.02096, 0.05136, 0.01516, 0.05072, 0.02096, 0.03829, 0.01516, 0.05072, 0.01516, 0.04483, 0.02096, 0.03829, 0.3009, 0.1108, 0.4074, 0.0819, 0.4702, 0.1289, 0.2557, 0.1056, 0.2783, 0.07668, 0.3009, 0.1108, 0.4302, 0.2748, 0.4077, 0.2737, 0.4302, 0.2186, 0.4302, 0.2186, 0.4077, 0.2737, 0.3852, 0.22, 0.4302, 0.2186, 0.3852, 0.22, 0.4703, 0.1573, 0.3852, 0.22, 0.3019, 0.1754, 0.4703, 0.1573, 0.3852, 0.2726, 0.3019, 0.2687, 0.3019, 0.2225, 0.3852, 0.2726, 0.3019, 0.2225, 0.3852, 0.22, 0.3852, 0.22, 0.3019, 0.2225, 0.3019, 0.1754, 0.3852, 0.22, 0.4077, 0.2737, 0.3852, 0.2726, 0.3019, 0.2225, 0.2569, 0.224, 0.3019, 0.1754, 0.2569, 0.224, 0.2569, 0.1805, 0.3019, 0.1754, 0.2569, 0.2666, 0.07028, 0.2578, 0.07028, 0.2299, 0.2569, 0.2666, 0.07028, 0.2299, 0.2569, 0.224, 0.2569, 0.224, 0.07028, 0.2299, 0.2569, 0.1805, 0.07028, 0.2299, 0.07028, 0.2014, 0.2569, 0.1805, 0.07028, 0.2578, 0.02327, 0.2475, 0.02327, 0.2345, 0.07028, 0.2578, 0.02327, 0.2345, 0.07028, 0.2299, 0.07028, 0.2299, 0.02327, 0.2345, 0.07028, 0.2014, 0.02327, 0.2345, 0.02327, 0.2212, 0.07028, 0.2014, 0.4799, 0.2168, 0.4302, 0.2186, 0.4703, 0.1573, 0.471, 0.2766, 0.4302, 0.2186, 0.4799, 0.2168, 0.471, 0.2766, 0.4302, 0.2748, 0.4302, 0.2186, 0.1858, 0.6648, 0.1858, 0.6402, 0.2152, 0.6293, 0.1529, 0.7435, 0.1384, 0.7281, 0.1529, 0.7435, 0.2216, 0.7523, 0.1673, 0.7523, 0.1673, 0.7523, 0.2216, 0.7523, 0.221, 0.7272, 0.2216, 0.745, 0.1673, 0.7435, 0.1673, 0.7272, 0.2216, 0.745, 0.2216, 0.7523, 0.1673, 0.7435, 0.1673, 0.7435, 0.1429, 0.7232, 0.1673, 0.7272, 0.1429, 0.7232, 0.1529, 0.7435, 0.1384, 0.7281, 0.1961, 0.6979, 0.2028, 0.6979, 0.1572, 0.6979, 0.1639, 0.6979, 0.18, 0.6979, 0.207, 0.6838, 0.2035, 0.6938, 0.18, 0.6938, 0.18, 0.6838, 0.2181, 0.6838, 0.2136, 0.6938, 0.2035, 0.6938, 0.207, 0.6838, 0.1531, 0.6838, 0.1566, 0.6938, 0.1464, 0.6938, 0.1419, 0.6838, 0.18, 0.6838, 0.18, 0.6938, 0.1566, 0.6938, 0.1531, 0.6838, 0.07922, 0.7504, 0.07922, 0.7504, 0.05715, 0.7504, 0.06361, 0.7504, 0.09483, 0.7504, 0.1013, 0.7504, 0.07922, 0.7504, 0.07922, 0.7504, 0.07922, 0.7388, 0.07922, 0.7092, 0.1025, 0.7092, 0.1025, 0.7388, 0.05595, 0.7388, 0.05595, 0.7092, 0.07922, 0.7092, 0.07922, 0.7388, 0.1025, 0.7388, 0.1025, 0.7092, 0.1121, 0.7104, 0.1121, 0.7388, 0.04632, 0.7388, 0.04632, 0.7092, 0.05595, 0.7092, 0.05595, 0.7388, 0.07922, 0.7388, 0.07946, 0.7456, 0.058, 0.7456, 0.05595, 0.7388, 0.1025, 0.7388, 0.1009, 0.7456, 0.07946, 0.7456, 0.07922, 0.7388, 0.1121, 0.7388, 0.1098, 0.7456, 0.1009, 0.7456, 0.1025, 0.7388, 0.05595, 0.7388, 0.058, 0.7456, 0.0491, 0.7456, 0.04632, 0.7388, 0.1121, 0.6779, 0.07002, 0.6779, 0.1121, 0.6262, 0.8272, 0.8963, 0.8449, 0.8974, 0.8449, 0.8974, 0.8099, 0.9854, 0.8099, 0.964, 0.8866, 0.9599, 0.8866, 0.9814, 0.8866, 0.9814, 0.8099, 0.9854, 0.8099, 0.9854, 0.8866, 0.9814, 0.6518, 0.9854, 0.6518, 0.964, 0.8099, 0.964, 0.8099, 0.9854, 0.398, 0.9504, 0.4325, 0.9387, 0.6518, 0.964, 0.6518, 0.9854, 0.8843, 0.912, 0.8866, 0.9096, 0.9474, 0.9158, 0.9474, 0.9195, 0.8099, 0.91, 0.8099, 0.9011, 0.8449, 0.9011, 0.8452, 0.9175, 0.8099, 0.9011, 0.8449, 0.8974, 0.8449, 0.9011, 0.723, 0.9088, 0.6518, 0.964, 0.6634, 0.9016, 0.398, 0.9058, 0.4669, 0.9044, 0.4669, 0.9081, 0.6518, 0.964, 0.4325, 0.9387, 0.6634, 0.9016, 0.8099, 0.9011, 0.7829, 0.8999, 0.8099, 0.8963, 0.8843, 0.912, 0.8866, 0.9599, 0.8721, 0.9178, 0.8099, 0.9011, 0.8099, 0.8963, 0.8449, 0.8974, 0.8099, 0.91, 0.8099, 0.964, 0.723, 0.9088, 0.3832, 0.931, 0.4325, 0.9387, 0.398, 0.9504, 0.8843, 0.912, 0.9474, 0.9195, 0.9474, 0.9426, 0.8721, 0.9178, 0.8866, 0.9599, 0.8452, 0.9175, 0.7954, 0.8963, 0.8001, 0.8963, 0.7829, 0.8999, 0.8452, 0.9175, 0.8099, 0.964, 0.8099, 0.91, 0.7829, 0.8999, 0.8001, 0.8963, 0.8113, 0.8963, 0.8099, 0.8963, 0.8449, 0.8974, 0.8226, 0.8963, 0.8272, 0.8963, 0.8099, 0.8963, 0.8113, 0.8963, 0.8226, 0.8963, 0.8449, 0.8974, 0.4669, 0.9044, 0.6518, 0.8963, 0.6634, 0.9016, 0.4669, 0.9081, 0.723, 0.9088, 0.8099, 0.964, 0.6518, 0.964, 0.8452, 0.9175, 0.8866, 0.9599, 0.8099, 0.964, 0.8099, 0.9854, 0.6518, 0.9854, 0.6518, 0.9854, 0.8099, 0.9854, 0.6518, 0.9854, 0.398, 0.9504, 0.6518, 0.9854, 0.9219, 0.4484, 0.9187, 0.4484, 0.9062, 0.4449, 0.8443, 0.4484, 0.8411, 0.4484, 0.8236, 0.4449, 0.9316, 0.3435, 0.9224, 0.3508, 0.9273, 0.3435, 0.9316, 0.3435, 0.9463, 0.3508, 0.9224, 0.3508, 0.9251, 0.4484, 0.9219, 0.4484, 0.9187, 0.4484, 0.9219, 0.4484, 0.9426, 0.4449, 0.9251, 0.4484, 0.9219, 0.4484, 0.9426, 0.4449, 0.9219, 0.4484, 0.9242, 0.4449, 0.9242, 0.4449, 0.9219, 0.4484, 0.9062, 0.4449, 0.9316, 0.3435, 0.9273, 0.3435, 0.9232, 0.3435, 0.9273, 0.3435, 0.9273, 0.3435, 0.899, 0.3508, 0.9232, 0.3435, 0.0296, 0.3892, 0.01561, 0.3755, 0.01793, 0.3462, 0.01729, 0.4516, 0.01496, 0.4223, 0.02896, 0.4086, 0.842, 0.5372, 0.842, 0.546, 0.7905, 0.546, 0.7847, 0.5372, 0.842, 0.546, 0.842, 0.5497, 0.7905, 0.546, 0.842, 0.5497, 0.842, 0.5474, 0.7905, 0.5498, 0.842, 0.5474, 0.842, 0.5397, 0.7847, 0.5397, 0.7905, 0.5474, 0.8478, 0.5452, 0.8478, 0.5434, 0.8507, 0.5469, 0.8507, 0.5491, 0.8478, 0.5422, 0.8478, 0.5452, 0.8507, 0.5491, 0.8507, 0.5454, 0.8478, 0.5352, 0.8478, 0.5422, 0.8507, 0.5454, 0.8507, 0.5369, 0.8478, 0.526, 0.8478, 0.5352, 0.8507, 0.5369, 0.8507, 0.5258, 0.8478, 0.5172, 0.8478, 0.526, 0.8507, 0.5258, 0.8507, 0.515, 0.8478, 0.511, 0.8478, 0.5172, 0.8507, 0.515, 0.8507, 0.5076, 0.8478, 0.5092, 0.8478, 0.511, 0.8507, 0.5076, 0.8507, 0.5053, 0.8478, 0.5122, 0.8478, 0.5092, 0.8507, 0.5053, 0.8507, 0.509, 0.8478, 0.5192, 0.8478, 0.5122, 0.8507, 0.509, 0.8507, 0.5175, 0.8478, 0.5434, 0.8478, 0.5372, 0.8507, 0.5394, 0.8507, 0.5469, 0.8478, 0.5284, 0.8478, 0.5192, 0.8507, 0.5175, 0.8507, 0.5286, 0.8478, 0.5372, 0.8478, 0.5284, 0.8507, 0.5286, 0.8507, 0.5394, 0.8478, 0.5092, 0.8478, 0.511, 0.8449, 0.5076, 0.8449, 0.5053, 0.8478, 0.5122, 0.8478, 0.5092, 0.8449, 0.5053, 0.8449, 0.509, 0.8478, 0.5192, 0.8478, 0.5122, 0.8449, 0.509, 0.8449, 0.5175, 0.8478, 0.5284, 0.8478, 0.5192, 0.8449, 0.5175, 0.8449, 0.5286, 0.8478, 0.511, 0.8478, 0.5172, 0.8449, 0.515, 0.8449, 0.5076, 0.8478, 0.5172, 0.8478, 0.526, 0.8449, 0.5258, 0.8449, 0.515, 0.8478, 0.526, 0.8478, 0.5352, 0.8449, 0.5369, 0.8449, 0.5258, 0.8478, 0.5352, 0.8478, 0.5422, 0.8449, 0.5454, 0.8449, 0.5369, 0.8478, 0.5422, 0.8478, 0.5452, 0.8449, 0.5491, 0.8449, 0.5454, 0.8478, 0.5452, 0.8478, 0.5434, 0.8449, 0.5469, 0.8449, 0.5491, 0.8478, 0.5372, 0.8478, 0.5284, 0.8449, 0.5286, 0.8449, 0.5394, 0.8478, 0.5434, 0.8478, 0.5372, 0.8449, 0.5394, 0.8449, 0.5469, 0.5001, 0.5337, 0.5001, 0.531, 0.5044, 0.5311, 0.5044, 0.5339, 0.5001, 0.531, 0.5001, 0.5257, 0.5044, 0.5256, 0.5044, 0.5311, 0.5001, 0.531, 0.5001, 0.5337, 0.5044, 0.5339, 0.5044, 0.5311, 0.5001, 0.531, 0.5001, 0.5257, 0.5044, 0.5256, 0.5044, 0.5311, 0.5001, 0.5337, 0.5001, 0.531, 0.5044, 0.5311, 0.5044, 0.5339, 0.5001, 0.531, 0.5001, 0.5337, 0.5044, 0.5339, 0.5044, 0.5311, 0.4212, 0.06695, 0.4702, 0.1289, 0.4074, 0.0819, 0.4709, 0.009011, 0.4212, 0.06695, 0.4299, 0.01087, 0.3847, 0.01301, 0.2935, 0.06306, 0.3009, 0.01697, 0.0175, 0.2291, 0.0175, 0.2351, 0.0175, 0.241, 0.0175, 0.2351, 0.468, 0.06912, 0.4212, 0.06695, 0.4709, 0.009011, 0.4702, 0.1289, 0.4212, 0.06695, 0.468, 0.06912, 0.3935, 0.06605, 0.2935, 0.06306, 0.3847, 0.01301, 0.2783, 0.07668, 0.2557, 0.1056, 0.2631, 0.06215, 0.2569, 0.224, 0.2808, 0.2676, 0.2569, 0.2666, 0.3019, 0.2687, 0.2808, 0.2676, 0.3019, 0.2225, 0.3019, 0.2225, 0.2808, 0.2676, 0.2569, 0.224, 0.02327, 0.2475, 0.0175, 0.241, 0.0175, 0.2351, 0.02327, 0.2475, 0.0175, 0.2351, 0.02327, 0.2345, 0.02327, 0.2345, 0.0175, 0.2351, 0.02327, 0.2212, 0.0175, 0.2351, 0.0175, 0.2291, 0.02327, 0.2212, 0.9827, 0.9426, 0.9792, 0.9521, 0.9792, 0.9521, 0.9827, 0.9426, 0.9474, 0.978, 0.8866, 0.9814, 0.8866, 0.9814, 0.9474, 0.978, 0.9792, 0.9521, 0.9723, 0.9426, 0.9827, 0.9426, 0.8866, 0.9599, 0.9474, 0.978, 0.8866, 0.9814, 0.723, 0.9088, 0.723, 0.9068, 0.7829, 0.8999, 0.8099, 0.91, 0.8099, 0.91, 0.7829, 0.8999, 0.8099, 0.9011, 0.8843, 0.912, 0.9474, 0.9426, 0.9474, 0.9521, 0.8866, 0.9599, 0.4669, 0.9081, 0.4328, 0.9164, 0.398, 0.9058, 0.4328, 0.9164, 0.398, 0.9194, 0.398, 0.9058, 0.6518, 0.8963, 0.723, 0.8963, 0.6634, 0.9016, 0.6634, 0.9016, 0.723, 0.9068, 0.723, 0.9088, 0.8866, 0.9599, 0.9474, 0.9521, 0.9474, 0.978, 0.3832, 0.9249, 0.398, 0.9194, 0.4325, 0.9387, 0.3832, 0.931, 0.4669, 0.9194, 0.4669, 0.9081, 0.6634, 0.9016, 0.9474, 0.9521, 0.9474, 0.9426, 0.9723, 0.9426, 0.9474, 0.9521, 0.9723, 0.9426, 0.9792, 0.9521, 0.9827, 0.9426, 0.9723, 0.9426, 0.9474, 0.9426, 0.9474, 0.9426, 0.9827, 0.9426, 0.9474, 0.9158, 0.9474, 0.9426, 0.9474, 0.9426, 0.9474, 0.9195, 0.4669, 0.9194, 0.4328, 0.9164, 0.4669, 0.9081, 0.4325, 0.9387, 0.398, 0.9194, 0.4328, 0.9225, 0.4669, 0.9194, 0.4325, 0.9387, 0.4328, 0.9225, 0.7954, 0.8963, 0.723, 0.8963, 0.6518, 0.8963, 0.7829, 0.8999, 0.723, 0.8963, 0.7954, 0.8963, 0.4325, 0.9387, 0.4669, 0.9194, 0.6634, 0.9016, 0.9792, 0.9521, 0.9474, 0.978, 0.9474, 0.978, 0.9792, 0.9521, 0.8438, 0.3508, 0.8346, 0.3435, 0.8198, 0.3508, 0.8388, 0.3435, 0.8346, 0.3435, 0.8438, 0.3508, 0.843, 0.3435, 0.8388, 0.3435, 0.8672, 0.3508, 0.8388, 0.3435, 0.8438, 0.3508, 0.8672, 0.3508, 0.8131, 0.377, 0.8198, 0.3508, 0.8008, 0.3747, 0.8831, 0.3747, 0.8681, 0.377, 0.8831, 0.4083, 0.8131, 0.377, 0.8008, 0.3747, 0.8008, 0.4083, 0.8831, 0.4083, 0.842, 0.4371, 0.8713, 0.4371, 0.8831, 0.4083, 0.8424, 0.4083, 0.842, 0.4371, 0.8424, 0.4083, 0.8008, 0.4083, 0.842, 0.4371, 0.842, 0.4371, 0.8008, 0.4083, 0.8121, 0.4371, 0.8713, 0.4371, 0.842, 0.4449, 0.86, 0.4449, 0.8713, 0.4371, 0.842, 0.4371, 0.842, 0.4449, 0.842, 0.4371, 0.8121, 0.4371, 0.842, 0.4449, 0.842, 0.4449, 0.8121, 0.4371, 0.8236, 0.4449, 0.842, 0.4449, 0.8236, 0.4449, 0.8443, 0.4484, 0.86, 0.4449, 0.842, 0.4449, 0.8443, 0.4484, 0.86, 0.4449, 0.8443, 0.4484, 0.8474, 0.4484, 0.8131, 0.377, 0.8424, 0.374, 0.8198, 0.3508, 0.8681, 0.377, 0.8672, 0.3508, 0.8424, 0.374, 0.8131, 0.377, 0.8424, 0.4083, 0.8424, 0.3804, 0.8681, 0.377, 0.8424, 0.3804, 0.8424, 0.4083, 0.8438, 0.3508, 0.8198, 0.3508, 0.8424, 0.374, 0.8438, 0.3508, 0.8424, 0.374, 0.8672, 0.3508, 0.8672, 0.3508, 0.8681, 0.377, 0.8831, 0.3747, 0.8424, 0.4083, 0.8831, 0.4083, 0.8681, 0.377, 0.8008, 0.4083, 0.8424, 0.4083, 0.8131, 0.377, 0.7817, 0.3508, 0.7592, 0.3747, 0.8008, 0.3747, 0.7817, 0.3508, 0.7577, 0.3508, 0.7592, 0.3747, 0.7577, 0.3508, 0.7343, 0.3508, 0.7592, 0.3747, 0.7592, 0.3747, 0.7343, 0.3508, 0.7184, 0.3747, 0.8008, 0.3747, 0.7592, 0.4083, 0.8008, 0.4083, 0.8008, 0.3747, 0.7592, 0.3747, 0.7592, 0.4083, 0.7592, 0.3747, 0.7184, 0.3747, 0.7592, 0.4083, 0.7592, 0.4083, 0.7184, 0.3747, 0.7184, 0.4083, 0.8008, 0.4083, 0.7595, 0.4371, 0.7894, 0.4371, 0.8008, 0.4083, 0.7592, 0.4083, 0.7595, 0.4371, 0.7592, 0.4083, 0.7184, 0.4083, 0.7595, 0.4371, 0.7595, 0.4371, 0.7184, 0.4083, 0.7302, 0.4371, 0.7894, 0.4371, 0.7595, 0.4449, 0.7779, 0.4449, 0.7894, 0.4371, 0.7595, 0.4371, 0.7595, 0.4449, 0.7595, 0.4371, 0.7302, 0.4371, 0.7595, 0.4449, 0.7595, 0.4449, 0.7302, 0.4371, 0.7415, 0.4449, 0.7577, 0.3508, 0.7627, 0.3435, 0.7343, 0.3508, 0.1414, 0.3892, 0.2348, 0.3462, 0.2232, 0.3892, 0.1414, 0.3892, 0.1439, 0.3545, 0.2348, 0.3462, 0.1439, 0.3545, 0.1463, 0.3205, 0.2348, 0.3462, 0.2348, 0.3462, 0.1463, 0.3205, 0.2368, 0.3205, 0.2342, 0.4516, 0.1408, 0.4086, 0.2225, 0.4086, 0.1433, 0.4434, 0.1408, 0.4086, 0.2342, 0.4516, 0.1457, 0.4774, 0.1433, 0.4434, 0.2342, 0.4516, 0.1457, 0.4774, 0.2342, 0.4516, 0.2362, 0.4774, 0.5995, 0.511, 0.6065, 0.5172, 0.6095, 0.526, 0.6077, 0.5352, 0.6015, 0.5422, 0.5927, 0.5452, 0.5835, 0.5434, 0.5765, 0.5372, 0.5735, 0.5284, 0.5753, 0.5192, 0.5815, 0.5122, 0.5903, 0.5092, 0.5735, 0.5284, 0.5753, 0.5192, 0.5815, 0.5122, 0.5903, 0.5092, 0.5995, 0.511, 0.6065, 0.5172, 0.6095, 0.526, 0.6077, 0.5352, 0.6015, 0.5422, 0.5927, 0.5452, 0.5835, 0.5434, 0.5765, 0.5372, 0.7362, 0.5214, 0.7209, 0.5375, 0.736, 0.5227, 0.7364, 0.5235, 0.7209, 0.5372, 0.7362, 0.5214, 0.7366, 0.5284, 0.7209, 0.5377, 0.7364, 0.5235, 0.7366, 0.5349, 0.7209, 0.5388, 0.7366, 0.5284, 0.736, 0.5227, 0.7209, 0.5385, 0.7358, 0.527, 0.7358, 0.527, 0.7209, 0.5399, 0.7357, 0.5332, 0.842, 0.5047, 0.7847, 0.5047, 0.7847, 0.507, 0.842, 0.507, 0.842, 0.5084, 0.7847, 0.5084, 0.7847, 0.5047, 0.842, 0.5047, 0.842, 0.5172, 0.7847, 0.5172, 0.7847, 0.5084, 0.842, 0.5084, 0.842, 0.5287, 0.7847, 0.5287, 0.7847, 0.5172, 0.842, 0.5172, 0.842, 0.507, 0.7847, 0.507, 0.7847, 0.5147, 0.842, 0.5147, 0.842, 0.5147, 0.7847, 0.5147, 0.7847, 0.5257, 0.842, 0.5257, 0.842, 0.5257, 0.7847, 0.5257, 0.7847, 0.5372, 0.842, 0.5372, 0.842, 0.5397, 0.7847, 0.5397, 0.7847, 0.5287, 0.842, 0.5287, 0.7847, 0.5047, 0.7362, 0.5214, 0.736, 0.5227, 0.7847, 0.507, 0.7847, 0.5084, 0.7364, 0.5235, 0.7362, 0.5214, 0.7847, 0.5047, 0.7847, 0.5172, 0.7366, 0.5284, 0.7364, 0.5235, 0.7847, 0.5084, 0.7847, 0.5287, 0.7366, 0.5349, 0.7366, 0.5284, 0.7847, 0.5172, 0.7847, 0.507, 0.736, 0.5227, 0.7358, 0.527, 0.7847, 0.5147, 0.7847, 0.5147, 0.7358, 0.527, 0.7357, 0.5332, 0.7847, 0.5257, 0.7847, 0.5372, 0.7847, 0.5257, 0.7357, 0.539, 0.8536, 0.5497, 0.8996, 0.5474, 0.8536, 0.5474, 0.9435, 0.5365, 0.9579, 0.5407, 0.9435, 0.5298, 0.8536, 0.546, 0.8996, 0.5497, 0.8536, 0.5497, 0.9435, 0.5298, 0.9579, 0.5396, 0.9437, 0.5247, 0.8536, 0.5372, 0.9053, 0.5372, 0.8996, 0.546, 0.8536, 0.546, 0.9437, 0.5247, 0.9579, 0.5391, 0.9439, 0.5225, 0.8536, 0.5257, 0.9053, 0.5257, 0.9053, 0.5372, 0.8536, 0.5372, 0.9439, 0.5225, 0.9579, 0.5394, 0.9441, 0.5238, 0.8536, 0.5147, 0.9053, 0.5147, 0.9053, 0.5257, 0.8536, 0.5257, 0.9441, 0.5238, 0.9579, 0.5404, 0.9443, 0.5283, 0.8536, 0.507, 0.9053, 0.507, 0.9053, 0.5147, 0.8536, 0.5147, 0.9443, 0.5283, 0.9579, 0.5418, 0.9444, 0.5348, 0.8536, 0.5047, 0.9053, 0.5047, 0.9053, 0.507, 0.8536, 0.507, 0.8536, 0.5084, 0.9053, 0.5084, 0.9053, 0.5047, 0.8536, 0.5047, 0.8536, 0.5172, 0.9053, 0.5172, 0.9053, 0.5084, 0.8536, 0.5084, 0.8536, 0.5474, 0.8996, 0.5474, 0.9053, 0.5397, 0.8536, 0.5397, 0.8536, 0.5287, 0.9053, 0.5287, 0.9053, 0.5172, 0.8536, 0.5172, 0.8536, 0.5397, 0.9053, 0.5397, 0.9053, 0.5287, 0.8536, 0.5287, 0.9053, 0.5287, 0.9435, 0.5365, 0.9435, 0.5298, 0.9053, 0.5172, 0.9053, 0.5172, 0.9435, 0.5298, 0.9437, 0.5247, 0.9053, 0.5084, 0.9053, 0.5084, 0.9437, 0.5247, 0.9439, 0.5225, 0.9053, 0.5047, 0.9053, 0.5047, 0.9439, 0.5225, 0.9441, 0.5238, 0.9053, 0.507, 0.9053, 0.507, 0.9441, 0.5238, 0.9443, 0.5283, 0.9053, 0.5147, 0.9053, 0.5147, 0.9443, 0.5283, 0.9444, 0.5348, 0.9053, 0.5257, 0.9053, 0.5372, 0.9053, 0.5257, 0.9444, 0.5407, 0.7847, 0.5397, 0.7366, 0.5411, 0.7847, 0.5287, 0.9053, 0.5397, 0.9435, 0.5429, 0.9053, 0.5287, 0.5001, 0.5257, 0.5044, 0.5256, 0.5044, 0.5228, 0.5001, 0.5231, 0.5001, 0.5231, 0.5044, 0.5228, 0.5044, 0.5256, 0.5001, 0.5257, 0.5001, 0.5257, 0.5044, 0.5256, 0.5044, 0.5311, 0.5001, 0.531, 0.4895, 0.5284, 0.5001, 0.5257, 0.5001, 0.5231, 0.4895, 0.5284, 0.5001, 0.5337, 0.5001, 0.531, 0.4895, 0.5284, 0.5001, 0.531, 0.5001, 0.5257, 0.4895, 0.5284, 0.5001, 0.5231, 0.5001, 0.5257, 0.4895, 0.5284, 0.5001, 0.531, 0.5001, 0.5337, 0.4895, 0.5284, 0.5001, 0.5257, 0.5001, 0.531, 0.5001, 0.5257, 0.5044, 0.5256, 0.5044, 0.5228, 0.5001, 0.5231, 0.5001, 0.5231, 0.5044, 0.5228, 0.5044, 0.5256, 0.5001, 0.5257, 0.5001, 0.5257, 0.5044, 0.5256, 0.5044, 0.5311, 0.5001, 0.531, 0.4895, 0.5284, 0.5001, 0.5257, 0.5001, 0.5231, 0.4895, 0.5284, 0.5001, 0.5337, 0.5001, 0.531, 0.4895, 0.5284, 0.5001, 0.531, 0.5001, 0.5257, 0.4895, 0.5284, 0.5001, 0.5231, 0.5001, 0.5257, 0.4895, 0.5284, 0.5001, 0.531, 0.5001, 0.5337, 0.4895, 0.5284, 0.5001, 0.5257, 0.5001, 0.531, 0.6065, 0.06605, 0.6991, 0.1108, 0.5926, 0.0819, 0.6991, 0.1108, 0.6065, 0.06605, 0.7065, 0.06306, 0.7065, 0.06306, 0.7217, 0.07668, 0.6991, 0.1108, 0.7443, 0.1056, 0.9318, 0.05598, 0.9318, 0.08459, 0.7443, 0.1056, 0.7369, 0.06215, 0.9318, 0.05598, 0.7369, 0.06215, 0.7443, 0.0191, 0.9318, 0.05598, 0.9318, 0.05598, 0.7443, 0.0191, 0.9318, 0.02796, 0.9318, 0.08459, 0.979, 0.05136, 0.979, 0.06471, 0.9318, 0.08459, 0.9318, 0.05598, 0.979, 0.05136, 0.9318, 0.05598, 0.9318, 0.02796, 0.979, 0.05136, 0.979, 0.05136, 0.9318, 0.02796, 0.979, 0.03829, 0.979, 0.06471, 0.9848, 0.05072, 0.9848, 0.05674, 0.979, 0.06471, 0.979, 0.05136, 0.9848, 0.05072, 0.979, 0.05136, 0.979, 0.03829, 0.9848, 0.05072, 0.9848, 0.05072, 0.979, 0.03829, 0.9848, 0.04483, 0.6991, 0.1108, 0.5298, 0.1289, 0.5926, 0.0819, 0.7443, 0.1056, 0.6991, 0.1108, 0.7217, 0.07668, 0.5698, 0.2748, 0.5698, 0.2186, 0.5923, 0.2737, 0.5698, 0.2186, 0.6148, 0.22, 0.5923, 0.2737, 0.5698, 0.2186, 0.5297, 0.1573, 0.6148, 0.22, 0.6148, 0.22, 0.5297, 0.1573, 0.6981, 0.1754, 0.6148, 0.2726, 0.6981, 0.2225, 0.6981, 0.2687, 0.6148, 0.2726, 0.6148, 0.22, 0.6981, 0.2225, 0.6148, 0.22, 0.6981, 0.1754, 0.6981, 0.2225, 0.6148, 0.22, 0.6148, 0.2726, 0.5923, 0.2737, 0.6981, 0.2225, 0.6981, 0.1754, 0.7431, 0.224, 0.7431, 0.224, 0.6981, 0.1754, 0.7431, 0.1805, 0.7431, 0.2666, 0.9297, 0.2299, 0.9297, 0.2578, 0.7431, 0.2666, 0.7431, 0.224, 0.9297, 0.2299, 0.7431, 0.224, 0.7431, 0.1805, 0.9297, 0.2299, 0.9297, 0.2299, 0.7431, 0.1805, 0.9297, 0.2014, 0.9297, 0.2578, 0.9767, 0.2345, 0.9767, 0.2475, 0.9297, 0.2578, 0.9297, 0.2299, 0.9767, 0.2345, 0.9297, 0.2299, 0.9297, 0.2014, 0.9767, 0.2345, 0.9767, 0.2345, 0.9297, 0.2014, 0.9767, 0.2212, 0.5201, 0.2168, 0.5297, 0.1573, 0.5698, 0.2186, 0.529, 0.2766, 0.5201, 0.2168, 0.5698, 0.2186, 0.529, 0.2766, 0.5698, 0.2186, 0.5698, 0.2748, 0.1858, 0.6648, 0.2152, 0.6293, 0.1858, 0.6402, 0.1529, 0.7435, 0.1529, 0.7435, 0.1384, 0.7281, 0.2216, 0.7523, 0.2216, 0.7523, 0.1673, 0.7523, 0.1673, 0.7523, 0.221, 0.7272, 0.1673, 0.7272, 0.1673, 0.7435, 0.2216, 0.745, 0.2216, 0.745, 0.1673, 0.7523, 0.2216, 0.7523, 0.1673, 0.7435, 0.1673, 0.7272, 0.1429, 0.7232, 0.1429, 0.7232, 0.1384, 0.7281, 0.1529, 0.7435, 0.1961, 0.6979, 0.18, 0.6979, 0.1639, 0.6979, 0.1572, 0.6979, 0.2028, 0.6979, 0.207, 0.6838, 0.18, 0.6838, 0.18, 0.6938, 0.2035, 0.6938, 0.2181, 0.6838, 0.207, 0.6838, 0.2035, 0.6938, 0.2136, 0.6938, 0.1531, 0.6838, 0.1419, 0.6838, 0.1464, 0.6938, 0.1566, 0.6938, 0.18, 0.6838, 0.1531, 0.6838, 0.1566, 0.6938, 0.18, 0.6938, 0.07922, 0.7504, 0.06361, 0.7504, 0.05715, 0.7504, 0.07922, 0.7504, 0.09483, 0.7504, 0.07922, 0.7504, 0.07922, 0.7504, 0.1013, 0.7504, 0.07922, 0.7388, 0.1025, 0.7388, 0.1025, 0.7092, 0.07922, 0.7092, 0.05595, 0.7388, 0.07922, 0.7388, 0.07922, 0.7092, 0.05595, 0.7092, 0.1025, 0.7388, 0.1121, 0.7388, 0.1121, 0.7104, 0.1025, 0.7092, 0.04632, 0.7388, 0.05595, 0.7388, 0.05595, 0.7092, 0.04632, 0.7092, 0.07922, 0.7388, 0.05595, 0.7388, 0.058, 0.7456, 0.07946, 0.7456, 0.1025, 0.7388, 0.07922, 0.7388, 0.07946, 0.7456, 0.1009, 0.7456, 0.1121, 0.7388, 0.1025, 0.7388, 0.1009, 0.7456, 0.1098, 0.7456, 0.05595, 0.7388, 0.04632, 0.7388, 0.0491, 0.7456, 0.058, 0.7456, 0.1121, 0.6779, 0.1121, 0.6262, 0.07002, 0.6779, 0.8272, 0.8746, 0.8449, 0.8735, 0.8449, 0.8735, 0.8099, 0.7855, 0.8866, 0.7895, 0.8866, 0.8109, 0.8099, 0.8069, 0.8866, 0.7895, 0.8866, 0.7895, 0.8099, 0.7855, 0.8099, 0.7855, 0.6518, 0.7855, 0.8099, 0.7855, 0.8099, 0.8069, 0.6518, 0.8069, 0.398, 0.8205, 0.6518, 0.7855, 0.6518, 0.8069, 0.4325, 0.8322, 0.8843, 0.8589, 0.9474, 0.8514, 0.9474, 0.8551, 0.8866, 0.8613, 0.8099, 0.8609, 0.8452, 0.8534, 0.8449, 0.8698, 0.8099, 0.8698, 0.8099, 0.8698, 0.8449, 0.8698, 0.8449, 0.8735, 0.723, 0.8621, 0.6634, 0.8693, 0.6518, 0.8069, 0.398, 0.8651, 0.4669, 0.8628, 0.4669, 0.8665, 0.6518, 0.8069, 0.6634, 0.8693, 0.4325, 0.8322, 0.8099, 0.8698, 0.8099, 0.8746, 0.7829, 0.8709, 0.8843, 0.8589, 0.8721, 0.8531, 0.8866, 0.8109, 0.8099, 0.8698, 0.8449, 0.8735, 0.8099, 0.8746, 0.8099, 0.8609, 0.723, 0.8621, 0.8099, 0.8069, 0.3832, 0.8399, 0.398, 0.8205, 0.4325, 0.8322, 0.8843, 0.8589, 0.9474, 0.8283, 0.9474, 0.8514, 0.8721, 0.8531, 0.8452, 0.8534, 0.8866, 0.8109, 0.7954, 0.8746, 0.7829, 0.8709, 0.8001, 0.8746, 0.8452, 0.8534, 0.8099, 0.8609, 0.8099, 0.8069, 0.7829, 0.8709, 0.8099, 0.8746, 0.8113, 0.8746, 0.8001, 0.8746, 0.8449, 0.8735, 0.8272, 0.8746, 0.8226, 0.8746, 0.8099, 0.8746, 0.8449, 0.8735, 0.8226, 0.8746, 0.8113, 0.8746, 0.4669, 0.8665, 0.4669, 0.8628, 0.6634, 0.8693, 0.6518, 0.8746, 0.723, 0.8621, 0.6518, 0.8069, 0.8099, 0.8069, 0.8452, 0.8534, 0.8099, 0.8069, 0.8866, 0.8109, 0.8099, 0.7855, 0.8099, 0.7855, 0.6518, 0.7855, 0.6518, 0.7855, 0.6518, 0.7855, 0.6518, 0.7855, 0.398, 0.8205, 0.7572, 0.4484, 0.7415, 0.4449, 0.7541, 0.4484, 0.8443, 0.4484, 0.8236, 0.4449, 0.8411, 0.4484, 0.7669, 0.3435, 0.7627, 0.3435, 0.7577, 0.3508, 0.7669, 0.3435, 0.7577, 0.3508, 0.7817, 0.3508, 0.7604, 0.4484, 0.7572, 0.4484, 0.7541, 0.4484, 0.7572, 0.4484, 0.7779, 0.4449, 0.7572, 0.4484, 0.7604, 0.4484, 0.7779, 0.4449, 0.7595, 0.4449, 0.7572, 0.4484, 0.7595, 0.4449, 0.7415, 0.4449, 0.7572, 0.4484, 0.7669, 0.3435, 0.7627, 0.3435, 0.7585, 0.3435, 0.7627, 0.3435, 0.7627, 0.3435, 0.7585, 0.3435, 0.7343, 0.3508, 0.2232, 0.3892, 0.2348, 0.3462, 0.2372, 0.3755, 0.2342, 0.4516, 0.2225, 0.4086, 0.2365, 0.4223, 0.842, 0.5372, 0.7847, 0.5372, 0.7905, 0.546, 0.842, 0.546, 0.842, 0.546, 0.7905, 0.5498, 0.842, 0.5497, 0.842, 0.5497, 0.7905, 0.5474, 0.842, 0.5474, 0.842, 0.5474, 0.7905, 0.5474, 0.7847, 0.5397, 0.842, 0.5397, 0.8478, 0.5452, 0.8507, 0.5491, 0.8507, 0.5469, 0.8478, 0.5434, 0.8478, 0.5422, 0.8507, 0.5454, 0.8507, 0.5491, 0.8478, 0.5452, 0.8478, 0.5352, 0.8507, 0.5369, 0.8507, 0.5454, 0.8478, 0.5422, 0.8478, 0.526, 0.8507, 0.5258, 0.8507, 0.5369, 0.8478, 0.5352, 0.8478, 0.5172, 0.8507, 0.515, 0.8507, 0.5258, 0.8478, 0.526, 0.8478, 0.511, 0.8507, 0.5076, 0.8507, 0.515, 0.8478, 0.5172, 0.8478, 0.5092, 0.8507, 0.5053, 0.8507, 0.5076, 0.8478, 0.511, 0.8478, 0.5122, 0.8507, 0.509, 0.8507, 0.5053, 0.8478, 0.5092, 0.8478, 0.5192, 0.8507, 0.5175, 0.8507, 0.509, 0.8478, 0.5122, 0.8478, 0.5434, 0.8507, 0.5469, 0.8507, 0.5394, 0.8478, 0.5372, 0.8478, 0.5284, 0.8507, 0.5286, 0.8507, 0.5175, 0.8478, 0.5192, 0.8478, 0.5372, 0.8507, 0.5394, 0.8507, 0.5286, 0.8478, 0.5284, 0.8478, 0.5092, 0.8449, 0.5053, 0.8449, 0.5076, 0.8478, 0.511, 0.8478, 0.5122, 0.8449, 0.509, 0.8449, 0.5053, 0.8478, 0.5092, 0.8478, 0.5192, 0.8449, 0.5175, 0.8449, 0.509, 0.8478, 0.5122, 0.8478, 0.5284, 0.8449, 0.5286, 0.8449, 0.5175, 0.8478, 0.5192, 0.8478, 0.511, 0.8449, 0.5076, 0.8449, 0.515, 0.8478, 0.5172, 0.8478, 0.5172, 0.8449, 0.515, 0.8449, 0.5258, 0.8478, 0.526, 0.8478, 0.526, 0.8449, 0.5258, 0.8449, 0.5369, 0.8478, 0.5352, 0.8478, 0.5352, 0.8449, 0.5369, 0.8449, 0.5454, 0.8478, 0.5422, 0.8478, 0.5422, 0.8449, 0.5454, 0.8449, 0.5491, 0.8478, 0.5452, 0.8478, 0.5452, 0.8449, 0.5491, 0.8449, 0.5469, 0.8478, 0.5434, 0.8478, 0.5372, 0.8449, 0.5394, 0.8449, 0.5286, 0.8478, 0.5284, 0.8478, 0.5434, 0.8449, 0.5469, 0.8449, 0.5394, 0.8478, 0.5372, 0.5001, 0.5337, 0.5044, 0.5339, 0.5044, 0.5311, 0.5001, 0.531, 0.5001, 0.531, 0.5044, 0.5311, 0.5044, 0.5256, 0.5001, 0.5257, 0.5001, 0.531, 0.5044, 0.5311, 0.5044, 0.5339, 0.5001, 0.5337, 0.5001, 0.531, 0.5044, 0.5311, 0.5044, 0.5256, 0.5001, 0.5257, 0.5001, 0.5337, 0.5044, 0.5339, 0.5044, 0.5311, 0.5001, 0.531, 0.5001, 0.531, 0.5044, 0.5311, 0.5044, 0.5339, 0.5001, 0.5337, 0.5788, 0.06695, 0.5926, 0.0819, 0.5298, 0.1289, 0.5291, 0.009011, 0.5701, 0.01087, 0.5788, 0.06695, 0.6153, 0.01301, 0.6991, 0.01697, 0.7065, 0.06306, 0.9825, 0.2291, 0.9825, 0.2351, 0.9825, 0.241, 0.9825, 0.2351, 0.532, 0.06912, 0.5291, 0.009011, 0.5788, 0.06695, 0.5298, 0.1289, 0.532, 0.06912, 0.5788, 0.06695, 0.6065, 0.06605, 0.6153, 0.01301, 0.7065, 0.06306, 0.7217, 0.07668, 0.7369, 0.06215, 0.7443, 0.1056, 0.7431, 0.224, 0.7431, 0.2666, 0.7192, 0.2676, 0.6981, 0.2687, 0.6981, 0.2225, 0.7192, 0.2676, 0.6981, 0.2225, 0.7431, 0.224, 0.7192, 0.2676, 0.9767, 0.2475, 0.9825, 0.2351, 0.9825, 0.241, 0.9767, 0.2475, 0.9767, 0.2345, 0.9825, 0.2351, 0.9767, 0.2345, 0.9767, 0.2212, 0.9825, 0.2351, 0.9825, 0.2351, 0.9767, 0.2212, 0.9825, 0.2291, 0.9827, 0.8283, 0.9827, 0.8283, 0.9792, 0.8188, 0.9792, 0.8188, 0.9473, 0.7935, 0.9473, 0.7935, 0.8867, 0.7902, 0.8867, 0.7902, 0.9792, 0.8188, 0.9827, 0.8283, 0.9723, 0.8283, 0.8866, 0.8109, 0.8866, 0.7895, 0.9474, 0.7929, 0.723, 0.8621, 0.8099, 0.8609, 0.7829, 0.8709, 0.723, 0.864, 0.8099, 0.8609, 0.8099, 0.8698, 0.7829, 0.8709, 0.8843, 0.8589, 0.8866, 0.8109, 0.9474, 0.8188, 0.9474, 0.8283, 0.4669, 0.8628, 0.398, 0.8651, 0.4328, 0.8545, 0.4328, 0.8545, 0.398, 0.8651, 0.398, 0.8515, 0.6518, 0.8746, 0.6634, 0.8693, 0.723, 0.8746, 0.6634, 0.8693, 0.723, 0.8621, 0.723, 0.864, 0.8866, 0.8109, 0.9474, 0.7929, 0.9474, 0.8188, 0.3832, 0.846, 0.3832, 0.8399, 0.4325, 0.8322, 0.398, 0.8515, 0.4669, 0.8515, 0.6634, 0.8693, 0.4669, 0.8628, 0.9474, 0.8188, 0.9723, 0.8283, 0.9474, 0.8283, 0.9474, 0.8188, 0.9792, 0.8188, 0.9723, 0.8283, 0.9827, 0.8283, 0.9827, 0.8283, 0.9474, 0.8283, 0.9474, 0.8283, 0.9723, 0.8283, 0.9474, 0.8551, 0.9474, 0.8514, 0.9474, 0.8283, 0.9474, 0.8283, 0.4669, 0.8515, 0.4669, 0.8628, 0.4328, 0.8545, 0.4325, 0.8322, 0.4328, 0.8484, 0.398, 0.8515, 0.4669, 0.8515, 0.4328, 0.8484, 0.4325, 0.8322, 0.7954, 0.8746, 0.6518, 0.8746, 0.723, 0.8746, 0.7829, 0.8709, 0.7954, 0.8746, 0.723, 0.8746, 0.4325, 0.8322, 0.6634, 0.8693, 0.4669, 0.8515, 0.9792, 0.8188, 0.9792, 0.8188, 0.9474, 0.7929, 0.9474, 0.7929])
me_cube.materials.append(mat_material_aluminium)
me_cube.use_remesh_preserve_volume = False
me_cube.use_remesh_preserve_attributes = False
me_cube.use_mirror_vertex_groups = False
me_cube.update()

# ---- objects
ob_medium = bpy.data.objects.new('Medium', me_cube)

# ---- transforms, parenting, visibility, modifiers, constraints
ob_medium.location = (0.0, 0.0, 0.0)
ob_medium.lineart.crease_threshold = 0.0

# ---- collection membership
col_collection_1.objects.link(ob_medium)

# ---- scene / render settings (as saved in the file)
scene.frame_start = 1; scene.frame_end = 250; scene.frame_set(1)
scene.render.engine = 'BLENDER_EEVEE_NEXT'
scene.render.image_settings.compression = 90
scene.render.resolution_percentage = 50
scene.render.dither_intensity = 0.0
scene.cycles.use_denoising = False
scene.cycles.samples = 10
scene.cycles.sampling_pattern = 'TABULATED_SOBOL'
scene.cycles.light_sampling_threshold = 0.0
scene.cycles.use_adaptive_sampling = False
scene.cycles.use_light_tree = False
scene.cycles.blur_glossy = 0.0
scene.cycles.volume_bounces = 1
scene.cycles.pixel_filter_type = 'GAUSSIAN'
scene.cycles.sample_clamp_indirect = 0.0
scene.view_settings.view_transform = 'Standard'
bpy.context.view_layer.update()

# ---- added for rendering (the .blend has no active camera and no usable light): camera, sun
cam_auto = bpy.data.cameras.new('AutoCamera')
cam_auto.lens = 50.0
cam_auto.sensor_width = 36.0
cam_auto.clip_end = 1000.0
ob_auto_camera = bpy.data.objects.new('AutoCamera', cam_auto)
scene.collection.objects.link(ob_auto_camera)
ob_auto_camera.location = (39.003, -43.9417, 29.3894)
ob_auto_camera.rotation_euler = (1.09748, -7.21219e-08, 0.694738)
scene.camera = ob_auto_camera
light_auto_sun = bpy.data.lights.new('AutoSun', 'SUN')
light_auto_sun.energy = 3.0
light_auto_sun.angle = 0.0523599
ob_auto_sun = bpy.data.objects.new('AutoSun', light_auto_sun)
scene.collection.objects.link(ob_auto_sun)
ob_auto_sun.rotation_euler = (0.872665, 0.174533, 0.523599)
bpy.context.view_layer.update()
